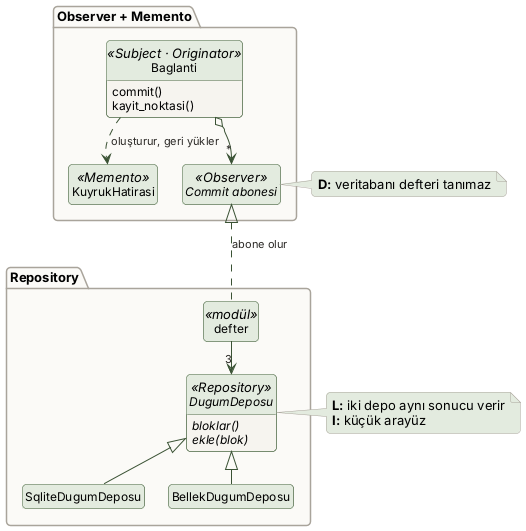

The diagram above was rendered by PlantUML. Its source (embedded in the PNG):
@startuml k3_kayit_defteri
!include ../../_stil.iuml
skinparam nodesep 24
skinparam ranksep 32
hide empty members

package "Observer + Memento" {
  class Baglanti <<Subject · Originator>> {
    commit()
    kayit_noktasi()
  }
  interface "Commit abonesi" as Abone <<Observer>>
  class KuyrukHatirasi <<Memento>>
  Baglanti ..> KuyrukHatirasi : oluşturur, geri yükler
  Baglanti o--> "*" Abone
  KuyrukHatirasi -[hidden]right- Abone
}
note right of Abone #E3EBDF
  <b>D:</b> veritabanı defteri tanımaz
end note

package "Repository" {
  class defter <<modül>>
  abstract class DugumDeposu <<Repository>> {
    {abstract} bloklar()
    {abstract} ekle(blok)
  }
  class SqliteDugumDeposu
  class BellekDugumDeposu
  defter --> "3" DugumDeposu
  DugumDeposu <|-- SqliteDugumDeposu
  DugumDeposu <|-- BellekDugumDeposu
}
note right of DugumDeposu #E3EBDF
  <b>L:</b> iki depo aynı sonucu verir
  <b>I:</b> küçük arayüz
end note
Abone <|.. defter : abone olur
@enduml